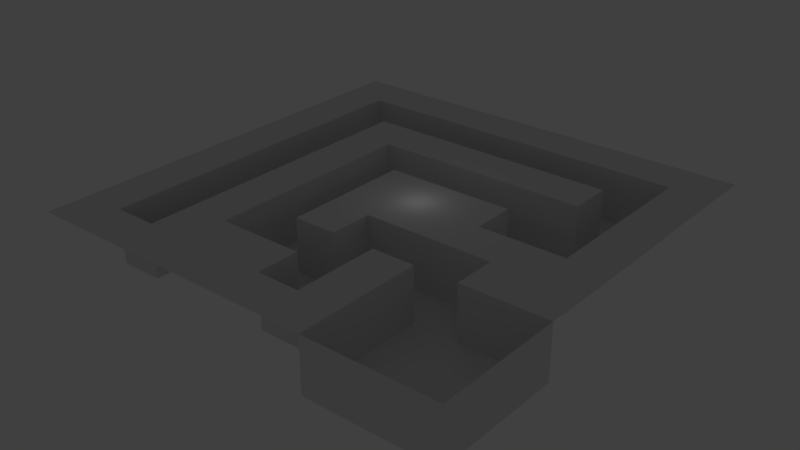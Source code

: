 # Source: untitled.blend  (saved by Blender 2.77.0; exported with 4.5.12 LTS)
import bpy
from mathutils import Matrix  # noqa: F401  (used for matrix-valued properties, if any)

bpy.ops.wm.read_factory_settings(use_empty=True)
scene = bpy.context.scene
scene.name = 'Scene'

# ---- collections
col_collection_1 = bpy.data.collections.new('Collection 1'); scene.collection.children.link(col_collection_1)

# ---- world
world_world = bpy.data.worlds.new('World'); scene.world = world_world
world_world.color = (0.05088, 0.05088, 0.05088)
world_world.use_sun_shadow = False
world_world.sun_shadow_jitter_overblur = 0.0
world_world.cycles.sampling_method = 'MANUAL'

# ---- lights
light_lamp = bpy.data.lights.new('Lamp', 'POINT')
light_lamp.transmission_factor = 0.0
light_lamp.cutoff_distance = 30.0
light_lamp.energy = 100.0
light_lamp.shadow_buffer_clip_start = 1.001
light_lamp.shadow_soft_size = 0.1
light_lamp.shadow_maximum_resolution = 0.006
light_lamp.use_absolute_resolution = True

# ---- meshes
me_plane = bpy.data.meshes.new('Plane')
me_plane.from_pydata([(-1.0, -1.0, 0.0), (1.0, -1.0, 0.0), (-1.0, 1.0, 0.0), (1.0, 1.0, 0.0), (-1.0, 0.8, 0.0), (-1.0, 0.6, 0.0), (-1.0, 0.4, 0.0), (-1.0, 0.2, 0.0), (-1.0, 0.0, 0.0), (-1.0, -0.2, 0.0), (-1.0, -0.4, 0.0), (-1.0, -0.6, 0.0), (-1.0, -0.8, 0.0), (-0.8, -1.0, 0.0), (-0.6, -1.0, 0.0), (-0.4, -1.0, 0.0), (-0.2, -1.0, 0.0), (0.0, -1.0, 0.0), (0.2, -1.0, 0.0), (0.4, -1.0, 0.0), (0.6, -1.0, 0.0), (0.8, -1.0, 0.0), (1.0, -0.8, 0.0), (1.0, -0.6, 0.0), (1.0, -0.4, 0.0), (1.0, -0.2, 0.0), (1.0, 0.0, 0.0), (1.0, 0.2, 0.0), (1.0, 0.4, 0.0), (1.0, 0.6, 0.0), (1.0, 0.8, 0.0), (0.8, 1.0, 0.0), (0.6, 1.0, 0.0), (0.4, 1.0, 0.0), (0.2, 1.0, 0.0), (0.0, 1.0, 0.0), (-0.2, 1.0, 0.0), (-0.4, 1.0, 0.0), (-0.6, 1.0, 0.0), (-0.8, 1.0, 0.0), (-0.8, -0.8, 0.0), (-0.8, -0.6, 0.0), (-0.8, -0.4, 0.0), (-0.8, -0.2, 0.0), (-0.8, 0.0, 0.0), (-0.8, 0.2, 0.0), (-0.8, 0.4, 0.0), (-0.8, 0.6, 0.0), (-0.8, 0.8, 0.0), (-0.6, -0.8, 0.0), (-0.6, -0.6, 0.0), (-0.6, -0.4, 0.0), (-0.6, -0.2, 0.0), (-0.6, 0.0, 0.0), (-0.6, 0.2, 0.0), (-0.6, 0.4, 0.0), (-0.6, 0.6, 0.0), (-0.6, 0.8, 0.0), (-0.4, -0.8, 0.0), (-0.4, -0.6, 0.0), (-0.4, -0.4, 0.0), (-0.4, -0.2, 0.0), (-0.4, 0.0, 0.0), (-0.4, 0.2, 0.0), (-0.4, 0.4, 0.0), (-0.4, 0.6, 0.0), (-0.4, 0.8, 0.0), (-0.2, -0.8, 0.0), (-0.2, -0.6, 0.0), (-0.2, -0.4, 0.0), (-0.2, -0.2, 0.0), (-0.2, 0.0, 0.0), (-0.2, 0.2, 0.0), (-0.2, 0.4, 0.0), (-0.2, 0.6, 0.0), (-0.2, 0.8, 0.0), (0.0, -0.8, 0.0), (0.0, -0.6, 0.0), (0.0, -0.4, 0.0), (0.0, -0.2, 0.0), (0.0, 0.0, 0.0), (0.0, 0.2, 0.0), (0.0, 0.4, 0.0), (0.0, 0.6, 0.0), (0.0, 0.8, 0.0), (0.2, -0.8, 0.0), (0.2, -0.6, 0.0), (0.2, -0.4, 0.0), (0.2, -0.2, 0.0), (0.2, 0.0, 0.0), (0.2, 0.2, 0.0), (0.2, 0.4, 0.0), (0.2, 0.6, 0.0), (0.2, 0.8, 0.0), (0.4, -0.8, 0.0), (0.4, -0.6, 0.0), (0.4, -0.4, 0.0), (0.4, -0.2, 0.0), (0.4, 0.0, 0.0), (0.4, 0.2, 0.0), (0.4, 0.4, 0.0), (0.4, 0.6, 0.0), (0.4, 0.8, 0.0), (0.6, -0.4, 0.0), (0.6, -0.2, 0.0), (0.6, 0.0, 0.0), (0.6, 0.4, 0.0), (0.6, 0.6, 0.0), (0.6, 0.8, 0.0), (0.8, -0.4, 0.0), (0.8, -0.2, 0.0), (0.8, 0.0, 0.0), (0.8, 0.2, 0.0), (0.8, 0.4, 0.0), (0.8, 0.6, 0.0), (0.8, 0.8, 0.0), (0.8, -1.0, -12.4), (1.0, -1.0, -12.4), (0.4, -1.0, -12.4), (0.6, -1.0, -12.4), (1.0, -0.8, -12.4), (1.0, -0.6, -12.4), (1.0, -0.4, -12.4), (-0.8, -0.8, -12.4), (-0.8, -0.6, -12.4), (-0.8, -0.4, -12.4), (-0.8, -0.2, -12.4), (-0.8, 0.0, -12.4), (-0.8, 0.2, -12.4), (-0.8, 0.4, -12.4), (-0.8, 0.6, -12.4), (-0.8, 0.8, -12.4), (-0.6, -0.8, -12.4), (-0.6, -0.6, -12.4), (-0.6, -0.4, -12.4), (-0.6, -0.2, -12.4), (-0.6, 0.0, -12.4), (-0.6, 0.2, -12.4), (-0.6, 0.4, -12.4), (-0.6, 0.6, -12.4), (-0.6, 0.8, -12.4), (-0.4, -0.6, -12.4), (-0.4, -0.4, -12.4), (-0.4, -0.2, -12.4), (-0.4, 0.0, -12.4), (-0.4, 0.2, -12.4), (-0.4, 0.4, -12.4), (-0.4, 0.6, -12.4), (-0.4, 0.8, -12.4), (-0.2, -0.6, -12.4), (-0.2, -0.4, -12.4), (-0.2, -0.2, -12.4), (-0.2, 0.0, -12.4), (-0.2, 0.2, -12.4), (-0.2, 0.4, -12.4), (-0.2, 0.6, -12.4), (-0.2, 0.8, -12.4), (0.0, -0.8, -12.4), (0.0, -0.6, -12.4), (0.0, -0.4, -12.4), (0.0, -0.2, -12.4), (0.0, 0.2, -12.4), (0.0, 0.4, -12.4), (0.0, 0.6, -12.4), (0.0, 0.8, -12.4), (0.2, -0.8, -12.4), (0.2, -0.6, -12.4), (0.2, -0.4, -12.4), (0.2, -0.2, -12.4), (0.2, 0.2, -12.4), (0.2, 0.4, -12.4), (0.2, 0.6, -12.4), (0.2, 0.8, -12.4), (0.4, -0.8, -12.4), (0.4, -0.6, -12.4), (0.4, -0.4, -12.4), (0.4, -0.2, -12.4), (0.4, 0.0, -12.4), (0.4, 0.2, -12.4), (0.4, 0.4, -12.4), (0.4, 0.6, -12.4), (0.4, 0.8, -12.4), (0.6, -0.8, -12.4), (0.6, -0.6, -12.4), (0.6, -0.4, -12.4), (0.6, -0.2, -12.4), (0.6, 0.0, -12.4), (0.6, 0.2, -12.4), (0.6, 0.4, -12.4), (0.6, 0.6, -12.4), (0.6, 0.8, -12.4), (0.8, -0.8, -12.4), (0.8, -0.6, -12.4), (0.8, -0.4, -12.4), (0.8, 0.0, -12.4), (0.8, 0.2, -12.4), (0.8, 0.4, -12.4), (0.8, 0.6, -12.4), (0.8, 0.8, -12.4)], [], [(115, 30, 3, 31), (4, 48, 39, 2), (48, 57, 38, 39), (57, 66, 37, 38), (66, 75, 36, 37), (75, 84, 35, 36), (84, 93, 34, 35), (93, 102, 33, 34), (102, 108, 32, 33), (108, 115, 31, 32), (0, 13, 40, 12), (12, 40, 41, 11), (11, 41, 42, 10), (10, 42, 43, 9), (9, 43, 44, 8), (8, 44, 45, 7), (7, 45, 46, 6), (6, 46, 47, 5), (5, 47, 48, 4), (13, 14, 49, 40), (1, 22, 120, 117), (47, 46, 129, 130), (69, 70, 151, 150), (111, 112, 195, 194), (20, 21, 116, 119), (46, 45, 128, 129), (88, 79, 160, 168), (109, 103, 184, 193), (14, 15, 58, 49), (49, 58, 59, 50), (50, 59, 60, 51), (51, 60, 61, 52), (52, 61, 62, 53), (53, 62, 63, 54), (54, 63, 64, 55), (55, 64, 65, 56), (19, 20, 119, 118), (15, 16, 67, 58), (58, 67, 68, 59), (45, 44, 127, 128), (44, 43, 126, 127), (43, 42, 125, 126), (76, 85, 165, 157), (108, 102, 181, 190), (64, 73, 74, 65), (42, 41, 124, 125), (16, 17, 76, 67), (67, 76, 77, 68), (84, 75, 156, 164), (69, 78, 79, 70), (70, 79, 80, 71), (71, 80, 81, 72), (101, 107, 189, 180), (73, 82, 83, 74), (57, 48, 131, 140), (17, 18, 85, 76), (41, 40, 123, 124), (74, 83, 163, 155), (106, 100, 179, 188), (79, 88, 89, 80), (80, 89, 90, 81), (82, 73, 154, 162), (82, 91, 92, 83), (64, 63, 145, 146), (18, 19, 94, 85), (85, 94, 95, 86), (86, 95, 96, 87), (86, 87, 167, 166), (88, 97, 98, 89), (89, 98, 99, 90), (72, 81, 161, 153), (91, 100, 101, 92), (63, 62, 144, 145), (98, 105, 186, 177), (85, 86, 166, 165), (107, 106, 188, 189), (62, 61, 143, 144), (97, 104, 105, 98), (104, 97, 176, 185), (61, 60, 142, 143), (100, 106, 107, 101), (78, 69, 150, 159), (60, 59, 141, 142), (68, 77, 158, 149), (103, 104, 185, 184), (103, 109, 110, 104), (104, 110, 111, 105), (102, 93, 172, 181), (40, 49, 132, 123), (75, 66, 148, 156), (92, 101, 180, 171), (65, 74, 155, 147), (100, 91, 170, 179), (73, 64, 146, 154), (109, 24, 25, 110), (110, 25, 26, 111), (111, 26, 27, 112), (112, 27, 28, 113), (113, 28, 29, 114), (114, 29, 30, 115), (123, 132, 133, 124), (124, 133, 134, 125), (125, 134, 135, 126), (126, 135, 136, 127), (127, 136, 137, 128), (128, 137, 138, 129), (129, 138, 139, 130), (130, 139, 140, 131), (139, 147, 148, 140), (141, 149, 150, 142), (142, 150, 151, 143), (143, 151, 152, 144), (144, 152, 153, 145), (145, 153, 154, 146), (147, 155, 156, 148), (149, 158, 159, 150), (153, 161, 162, 154), (155, 163, 164, 156), (157, 165, 166, 158), (158, 166, 167, 159), (159, 167, 168, 160), (161, 169, 170, 162), (163, 171, 172, 164), (167, 175, 176, 168), (169, 178, 179, 170), (171, 180, 181, 172), (118, 119, 182, 173), (173, 182, 183, 174), (174, 183, 184, 175), (175, 184, 185, 176), (177, 186, 187, 178), (178, 187, 188, 179), (180, 189, 190, 181), (119, 116, 191, 182), (182, 191, 192, 183), (183, 192, 193, 184), (186, 194, 195, 187), (187, 195, 196, 188), (188, 196, 197, 189), (189, 197, 198, 190), (116, 117, 120, 191), (191, 120, 121, 192), (192, 121, 122, 193), (112, 113, 196, 195), (94, 19, 118, 173), (105, 111, 194, 186), (70, 71, 152, 151), (81, 90, 169, 161), (48, 47, 130, 131), (22, 23, 121, 120), (113, 114, 197, 196), (95, 94, 173, 174), (71, 72, 153, 152), (91, 82, 162, 170), (23, 24, 122, 121), (56, 65, 147, 139), (114, 115, 198, 197), (96, 95, 174, 175), (83, 92, 171, 163), (66, 57, 140, 148), (93, 84, 164, 172), (49, 50, 133, 132), (115, 108, 190, 198), (50, 51, 134, 133), (59, 68, 149, 141), (21, 1, 117, 116), (99, 98, 177, 178), (51, 52, 135, 134), (87, 96, 175, 167), (52, 53, 136, 135), (24, 109, 193, 122), (77, 76, 157, 158), (97, 88, 168, 176), (53, 54, 137, 136), (54, 55, 138, 137), (79, 78, 159, 160), (90, 99, 178, 169), (55, 56, 139, 138)])
me_plane.use_remesh_preserve_volume = False
me_plane.use_remesh_preserve_attributes = False
me_plane.use_mirror_vertex_groups = False
me_plane.update()

# ---- objects
ob_plane = bpy.data.objects.new('Plane', me_plane)
ob_lamp = bpy.data.objects.new('Lamp', light_lamp)

# ---- transforms, parenting, visibility, modifiers, constraints
ob_plane.location = (0.0, 0.0, 0.0)
ob_plane.scale = (50.0, 50.0, 1.0)
ob_plane.lineart.crease_threshold = 0.0
ob_lamp.location = (4.076, 1.005, 5.904)
ob_lamp.rotation_euler = (0.6503, 0.05522, 1.866)
ob_lamp.lock_rotations_4d = False
ob_lamp.empty_display_type = 'ARROWS'
ob_lamp.color = (0.0, 0.0, 0.0, 0.0)
ob_lamp.lineart.crease_threshold = 0.0

# ---- collection membership
col_collection_1.objects.link(ob_plane)
col_collection_1.objects.link(ob_lamp)

# ---- scene / render settings (as saved in the file)
scene.frame_start = 1; scene.frame_end = 250; scene.frame_set(1)
scene.render.engine = 'BLENDER_EEVEE_NEXT'
scene.render.resolution_percentage = 50
scene.render.dither_intensity = 0.0
scene.cycles.use_denoising = False
scene.cycles.samples = 128
scene.cycles.sampling_pattern = 'TABULATED_SOBOL'
scene.cycles.light_sampling_threshold = 0.0
scene.cycles.use_adaptive_sampling = False
scene.cycles.use_light_tree = False
scene.cycles.blur_glossy = 0.0
scene.cycles.sample_clamp_indirect = 0.0
scene.view_settings.view_transform = 'Standard'
bpy.context.view_layer.update()

# ---- added for rendering (the .blend has no active camera): camera
cam_auto = bpy.data.cameras.new('AutoCamera')
cam_auto.lens = 50.0
cam_auto.sensor_width = 36.0
cam_auto.clip_end = 2305.16
ob_auto_camera = bpy.data.objects.new('AutoCamera', cam_auto)
scene.collection.objects.link(ob_auto_camera)
ob_auto_camera.location = (131.349, -157.618, 98.8779)
ob_auto_camera.rotation_euler = (1.09748, -7.21219e-08, 0.694738)
scene.camera = ob_auto_camera
bpy.context.view_layer.update()
